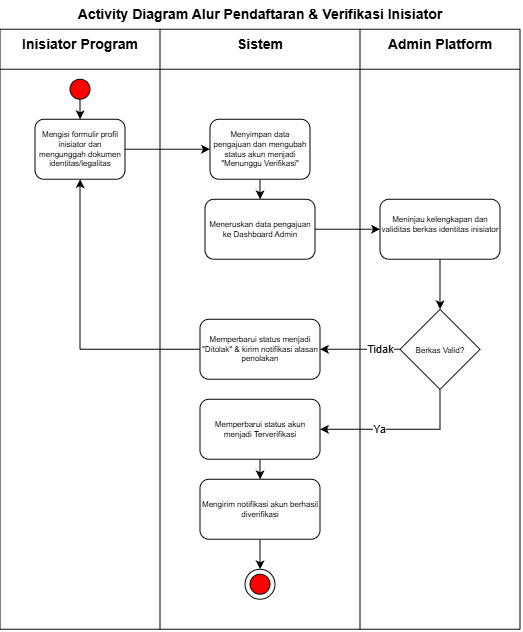

The diagram above was exported from draw.io. Its source (the exported page's mxGraphModel, read from the mxfile embedded in the PNG):
<mxGraphModel dx="901" dy="491" grid="1" gridSize="10" guides="1" tooltips="1" connect="1" arrows="1" fold="1" page="1" pageScale="1" pageWidth="850" pageHeight="1100" math="0" shadow="0">
  <root>
    <mxCell id="0" />
    <mxCell id="1" parent="0" />
    <mxCell id="VeHVIg8MjlpzKGEUfuwN-2" parent="1" style="text;html=1;whiteSpace=wrap;strokeColor=none;fillColor=none;align=center;verticalAlign=middle;rounded=0;fontSize=14;fontStyle=1" value="Inisiator Program" vertex="1">
      <mxGeometry height="30" width="140" x="50" y="40" as="geometry" />
    </mxCell>
    <mxCell id="VeHVIg8MjlpzKGEUfuwN-4" parent="1" style="text;html=1;whiteSpace=wrap;strokeColor=none;fillColor=none;align=center;verticalAlign=top;rounded=0;fontSize=14;fontStyle=1" value="Sistem" vertex="1">
      <mxGeometry height="30" width="60" x="270" y="40" as="geometry" />
    </mxCell>
    <mxCell id="VeHVIg8MjlpzKGEUfuwN-7" parent="1" style="text;html=1;whiteSpace=wrap;strokeColor=none;fillColor=none;align=center;verticalAlign=middle;rounded=0;fontSize=14;fontStyle=1" value="Admin Platform" vertex="1">
      <mxGeometry height="30" width="120" x="420" y="40" as="geometry" />
    </mxCell>
    <mxCell id="VeHVIg8MjlpzKGEUfuwN-10" edge="1" parent="1" source="VeHVIg8MjlpzKGEUfuwN-8" style="edgeStyle=orthogonalEdgeStyle;rounded=0;orthogonalLoop=1;jettySize=auto;html=1;" target="VeHVIg8MjlpzKGEUfuwN-9" value="">
      <mxGeometry relative="1" as="geometry" />
    </mxCell>
    <mxCell id="VeHVIg8MjlpzKGEUfuwN-8" parent="1" style="ellipse;whiteSpace=wrap;html=1;shapeInside=1;aspect=fixed;fillColor=#FF0000;" value="" vertex="1">
      <mxGeometry height="20" width="20" x="110" y="90" as="geometry" />
    </mxCell>
    <mxCell id="VeHVIg8MjlpzKGEUfuwN-12" edge="1" parent="1" source="VeHVIg8MjlpzKGEUfuwN-9" style="edgeStyle=orthogonalEdgeStyle;rounded=0;orthogonalLoop=1;jettySize=auto;html=1;" target="VeHVIg8MjlpzKGEUfuwN-11" value="">
      <mxGeometry relative="1" as="geometry" />
    </mxCell>
    <mxCell id="VeHVIg8MjlpzKGEUfuwN-9" parent="1" style="rounded=1;whiteSpace=wrap;html=1;fontSize=8;" value="Mengisi formulir profil inisiator dan mengunggah dokumen identitas/legalitas" vertex="1">
      <mxGeometry height="60" width="90" x="75" y="130" as="geometry" />
    </mxCell>
    <mxCell id="VeHVIg8MjlpzKGEUfuwN-14" edge="1" parent="1" source="VeHVIg8MjlpzKGEUfuwN-11" style="edgeStyle=orthogonalEdgeStyle;rounded=0;orthogonalLoop=1;jettySize=auto;html=1;" target="VeHVIg8MjlpzKGEUfuwN-13" value="">
      <mxGeometry relative="1" as="geometry" />
    </mxCell>
    <mxCell id="VeHVIg8MjlpzKGEUfuwN-11" parent="1" style="rounded=1;whiteSpace=wrap;html=1;fontSize=8;" value="Menyimpan data pengajuan dan mengubah status akun menjadi &quot;Menunggu Verifikasi&quot;" vertex="1">
      <mxGeometry height="60" width="100" x="250" y="130" as="geometry" />
    </mxCell>
    <mxCell id="VeHVIg8MjlpzKGEUfuwN-17" edge="1" parent="1" source="VeHVIg8MjlpzKGEUfuwN-13" style="edgeStyle=orthogonalEdgeStyle;rounded=0;orthogonalLoop=1;jettySize=auto;html=1;" target="VeHVIg8MjlpzKGEUfuwN-15" value="">
      <mxGeometry relative="1" as="geometry" />
    </mxCell>
    <mxCell id="VeHVIg8MjlpzKGEUfuwN-13" parent="1" style="rounded=1;whiteSpace=wrap;html=1;fontSize=8;" value="Meneruskan data pengajuan ke Dashboard Admin" vertex="1">
      <mxGeometry height="60" width="110" x="245" y="210" as="geometry" />
    </mxCell>
    <mxCell id="VeHVIg8MjlpzKGEUfuwN-25" edge="1" parent="1" source="VeHVIg8MjlpzKGEUfuwN-15" style="edgeStyle=orthogonalEdgeStyle;rounded=0;orthogonalLoop=1;jettySize=auto;html=1;" target="VeHVIg8MjlpzKGEUfuwN-18" value="">
      <mxGeometry relative="1" as="geometry" />
    </mxCell>
    <mxCell id="VeHVIg8MjlpzKGEUfuwN-15" parent="1" style="rounded=1;whiteSpace=wrap;html=1;fontSize=8;" value="&#10;Meninjau kelengkapan dan validitas berkas identitas inisiator&#10;&#10;" vertex="1">
      <mxGeometry height="60" width="120" x="420" y="210" as="geometry" />
    </mxCell>
    <mxCell id="VeHVIg8MjlpzKGEUfuwN-30" edge="1" parent="1" source="VeHVIg8MjlpzKGEUfuwN-18" style="edgeStyle=orthogonalEdgeStyle;rounded=0;orthogonalLoop=1;jettySize=auto;html=1;entryX=1;entryY=0.5;entryDx=0;entryDy=0;" target="VeHVIg8MjlpzKGEUfuwN-34">
      <mxGeometry relative="1" as="geometry">
        <Array as="points">
          <mxPoint x="480" y="440.03" />
        </Array>
        <mxPoint x="360" y="479" as="targetPoint" />
      </mxGeometry>
    </mxCell>
    <mxCell id="VeHVIg8MjlpzKGEUfuwN-60" connectable="0" parent="VeHVIg8MjlpzKGEUfuwN-30" style="edgeLabel;html=1;align=center;verticalAlign=middle;resizable=0;points=[];" value="Ya" vertex="1">
      <mxGeometry relative="1" x="0.2608" as="geometry">
        <mxPoint as="offset" />
      </mxGeometry>
    </mxCell>
    <mxCell id="VeHVIg8MjlpzKGEUfuwN-33" edge="1" parent="1" source="VeHVIg8MjlpzKGEUfuwN-18" style="edgeStyle=orthogonalEdgeStyle;rounded=0;orthogonalLoop=1;jettySize=auto;html=1;" target="VeHVIg8MjlpzKGEUfuwN-19" value="">
      <mxGeometry relative="1" as="geometry" />
    </mxCell>
    <mxCell id="VeHVIg8MjlpzKGEUfuwN-59" connectable="0" parent="VeHVIg8MjlpzKGEUfuwN-33" style="edgeLabel;html=1;align=center;verticalAlign=middle;resizable=0;points=[];" value="Tidak" vertex="1">
      <mxGeometry relative="1" x="-0.2071" as="geometry">
        <mxPoint x="12" as="offset" />
      </mxGeometry>
    </mxCell>
    <mxCell id="VeHVIg8MjlpzKGEUfuwN-18" parent="1" style="rhombus;whiteSpace=wrap;html=1;shapeInside=1;fontSize=8;" value="&lt;br&gt;Berkas Valid?&lt;br&gt;&lt;div&gt;&lt;br/&gt;&lt;/div&gt;" vertex="1">
      <mxGeometry height="80" width="80" x="440" y="320" as="geometry" />
    </mxCell>
    <mxCell id="VeHVIg8MjlpzKGEUfuwN-24" edge="1" parent="1" source="VeHVIg8MjlpzKGEUfuwN-19" style="edgeStyle=orthogonalEdgeStyle;rounded=0;orthogonalLoop=1;jettySize=auto;html=1;entryX=0.5;entryY=1;entryDx=0;entryDy=0;" target="VeHVIg8MjlpzKGEUfuwN-9">
      <mxGeometry relative="1" as="geometry">
        <mxPoint x="120" y="350" as="targetPoint" />
      </mxGeometry>
    </mxCell>
    <mxCell id="VeHVIg8MjlpzKGEUfuwN-19" parent="1" style="rounded=1;whiteSpace=wrap;html=1;fontSize=8;" value="Memperbarui status menjadi &quot;Ditolak&quot; &amp;amp; kirim notifikasi alasan penolakan" vertex="1">
      <mxGeometry height="60" width="120" x="240" y="330" as="geometry" />
    </mxCell>
    <mxCell id="VeHVIg8MjlpzKGEUfuwN-36" edge="1" parent="1" source="VeHVIg8MjlpzKGEUfuwN-34" style="edgeStyle=orthogonalEdgeStyle;rounded=0;orthogonalLoop=1;jettySize=auto;html=1;" target="VeHVIg8MjlpzKGEUfuwN-35" value="">
      <mxGeometry relative="1" as="geometry" />
    </mxCell>
    <mxCell id="VeHVIg8MjlpzKGEUfuwN-34" parent="1" style="rounded=1;whiteSpace=wrap;html=1;fontSize=8;" value="Memperbarui status akun menjadi Terverifikasi" vertex="1">
      <mxGeometry height="60" width="120" x="240" y="410" as="geometry" />
    </mxCell>
    <mxCell id="VeHVIg8MjlpzKGEUfuwN-48" edge="1" parent="1" source="VeHVIg8MjlpzKGEUfuwN-35" style="edgeStyle=orthogonalEdgeStyle;rounded=0;orthogonalLoop=1;jettySize=auto;html=1;entryX=0.5;entryY=0;entryDx=0;entryDy=0;" target="VeHVIg8MjlpzKGEUfuwN-46" value="">
      <mxGeometry relative="1" as="geometry" />
    </mxCell>
    <mxCell id="VeHVIg8MjlpzKGEUfuwN-35" parent="1" style="rounded=1;whiteSpace=wrap;html=1;fontSize=8;" value="Mengirim notifikasi akun berhasil diverifikasi" vertex="1">
      <mxGeometry height="60" width="120" x="240" y="490" as="geometry" />
    </mxCell>
    <mxCell id="VeHVIg8MjlpzKGEUfuwN-46" parent="1" style="ellipse;whiteSpace=wrap;html=1;shapeInside=1;aspect=fixed;" value="" vertex="1">
      <mxGeometry height="30" width="30" x="285" y="580" as="geometry" />
    </mxCell>
    <mxCell id="VeHVIg8MjlpzKGEUfuwN-47" parent="1" style="ellipse;whiteSpace=wrap;html=1;shapeInside=1;aspect=fixed;fillColor=#FF0000;" value="" vertex="1">
      <mxGeometry height="20" width="20" x="290" y="585" as="geometry" />
    </mxCell>
    <mxCell id="VeHVIg8MjlpzKGEUfuwN-49" edge="1" parent="1" style="endArrow=none;html=1;rounded=0;" value="">
      <mxGeometry height="50" relative="1" width="50" as="geometry">
        <mxPoint x="40" y="80" as="sourcePoint" />
        <mxPoint x="560" y="80" as="targetPoint" />
      </mxGeometry>
    </mxCell>
    <mxCell id="VeHVIg8MjlpzKGEUfuwN-50" edge="1" parent="1" style="endArrow=none;html=1;rounded=0;" value="">
      <mxGeometry height="50" relative="1" width="50" as="geometry">
        <mxPoint x="40" y="640" as="sourcePoint" />
        <mxPoint x="40" y="40" as="targetPoint" />
      </mxGeometry>
    </mxCell>
    <mxCell id="VeHVIg8MjlpzKGEUfuwN-51" edge="1" parent="1" style="endArrow=none;html=1;rounded=0;" value="">
      <mxGeometry height="50" relative="1" width="50" as="geometry">
        <mxPoint x="40" y="640" as="sourcePoint" />
        <mxPoint x="560" y="640" as="targetPoint" />
      </mxGeometry>
    </mxCell>
    <mxCell id="VeHVIg8MjlpzKGEUfuwN-52" edge="1" parent="1" style="endArrow=none;html=1;rounded=0;" value="">
      <mxGeometry height="50" relative="1" width="50" as="geometry">
        <mxPoint x="560" y="640" as="sourcePoint" />
        <mxPoint x="560" y="40" as="targetPoint" />
      </mxGeometry>
    </mxCell>
    <mxCell id="VeHVIg8MjlpzKGEUfuwN-54" edge="1" parent="1" style="endArrow=none;html=1;rounded=0;" value="">
      <mxGeometry height="50" relative="1" width="50" as="geometry">
        <mxPoint x="40" y="40" as="sourcePoint" />
        <mxPoint x="560" y="40" as="targetPoint" />
      </mxGeometry>
    </mxCell>
    <mxCell id="VeHVIg8MjlpzKGEUfuwN-55" edge="1" parent="1" style="endArrow=none;html=1;rounded=0;" value="">
      <mxGeometry height="50" relative="1" width="50" as="geometry">
        <mxPoint x="200" y="640" as="sourcePoint" />
        <mxPoint x="200" y="40" as="targetPoint" />
      </mxGeometry>
    </mxCell>
    <mxCell id="VeHVIg8MjlpzKGEUfuwN-56" edge="1" parent="1" style="endArrow=none;html=1;rounded=0;" value="">
      <mxGeometry height="50" relative="1" width="50" as="geometry">
        <mxPoint x="400" y="640" as="sourcePoint" />
        <mxPoint x="400" y="40" as="targetPoint" />
      </mxGeometry>
    </mxCell>
    <mxCell id="VeHVIg8MjlpzKGEUfuwN-57" parent="1" style="text;html=1;whiteSpace=wrap;strokeColor=none;fillColor=none;align=center;verticalAlign=middle;rounded=0;fontSize=14;fontStyle=1" value="Activity Diagram Alur Pendaftaran &amp;amp; Verifikasi Inisiator" vertex="1">
      <mxGeometry height="30" width="400" x="100" y="10" as="geometry" />
    </mxCell>
  </root>
</mxGraphModel>